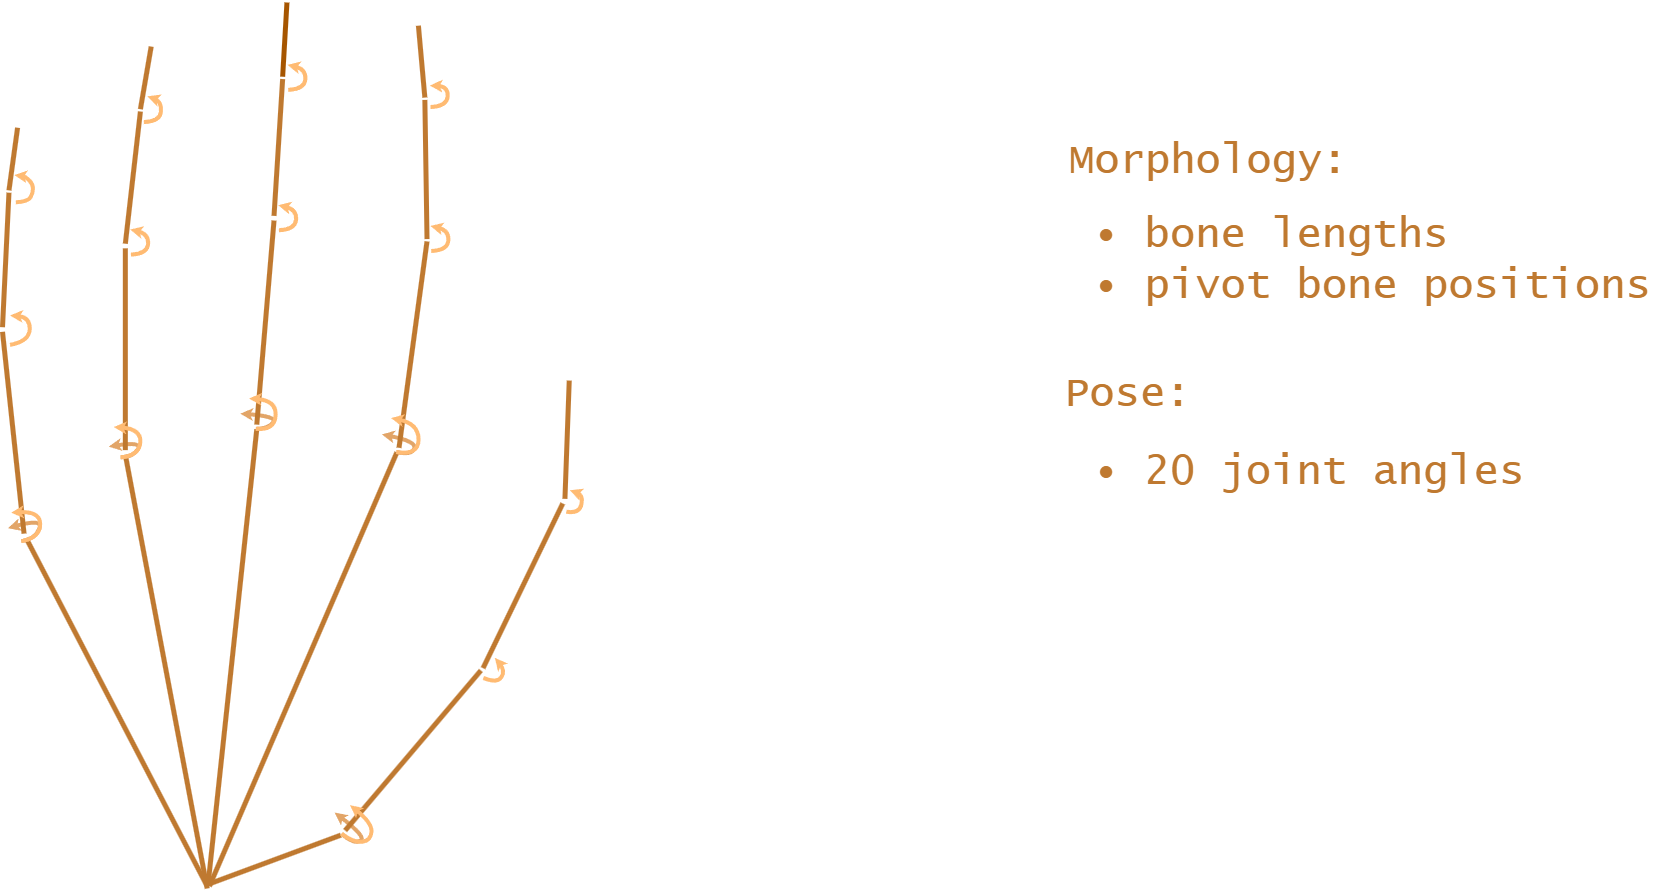

The diagram above was exported from draw.io. Its source (the exported page's mxGraphModel, read from the mxfile embedded in the PNG):
<mxGraphModel dx="2765" dy="903" grid="0" gridSize="1" guides="1" tooltips="1" connect="1" arrows="1" fold="1" page="0" pageScale="1" pageWidth="827" pageHeight="1169" background="light-dark(#FFFFFF,#FFFFFF)" math="0" shadow="0">
  <root>
    <mxCell id="0" />
    <mxCell id="1" parent="0" />
    <mxCell id="ops-tf1noo2AOWXEImjE-31" value="Morphology&lt;span style=&quot;background-color: transparent; color: light-dark(rgb(0, 0, 0), rgb(191, 121, 48));&quot;&gt;:&lt;/span&gt;" style="text;html=1;align=left;verticalAlign=middle;whiteSpace=wrap;rounded=0;fillColor=none;strokeColor=none;shadow=0;glass=0;fontColor=light-dark(#000000,#BF7930);textShadow=0;fontSize=42;fontFamily=Lucida Console;" parent="1" vertex="1">
      <mxGeometry x="2017.27" y="1359" width="595" height="64" as="geometry" />
    </mxCell>
    <mxCell id="ops-tf1noo2AOWXEImjE-32" value="&lt;font&gt;• bone lengths&lt;/font&gt;&lt;div&gt;&lt;font&gt;• pivot bone positions&lt;/font&gt;&lt;/div&gt;" style="text;html=1;align=left;verticalAlign=middle;whiteSpace=wrap;rounded=0;fillColor=none;strokeColor=none;shadow=0;glass=0;fontColor=light-dark(#000000,#BF7930);textShadow=0;fontSize=42;fontFamily=Lucida Console;" parent="1" vertex="1">
      <mxGeometry x="2042.27" y="1439" width="576.73" height="101" as="geometry" />
    </mxCell>
    <mxCell id="ops-tf1noo2AOWXEImjE-34" value="Pose:" style="text;html=1;align=left;verticalAlign=middle;whiteSpace=wrap;rounded=0;fillColor=none;strokeColor=none;shadow=0;glass=0;fontColor=light-dark(#000000,#BF7930);textShadow=0;fontSize=42;fontFamily=Lucida Console;" parent="1" vertex="1">
      <mxGeometry x="2012" y="1592" width="595" height="64" as="geometry" />
    </mxCell>
    <mxCell id="ops-tf1noo2AOWXEImjE-35" value="&lt;font&gt;• 20 joint angles&lt;/font&gt;" style="text;html=1;align=left;verticalAlign=middle;whiteSpace=wrap;rounded=0;fillColor=none;strokeColor=none;shadow=0;glass=0;fontColor=light-dark(#000000,#BF7930);textShadow=0;fontSize=42;fontFamily=Lucida Console;" parent="1" vertex="1">
      <mxGeometry x="2042.27" y="1676" width="477" height="52" as="geometry" />
    </mxCell>
    <mxCell id="nsnfjQK5ywI9INZopSoh-3" value="" style="group" vertex="1" connectable="0" parent="1">
      <mxGeometry x="952" y="1232" width="581" height="886" as="geometry" />
    </mxCell>
    <mxCell id="ops-tf1noo2AOWXEImjE-30" value="" style="endArrow=none;html=1;rounded=0;fillColor=#fa6800;strokeColor=light-dark(#C73500,#BF7930);endFill=0;endSize=12;startArrow=none;startFill=0;startSize=12;strokeWidth=5;" parent="nsnfjQK5ywI9INZopSoh-3" edge="1">
      <mxGeometry width="50" height="50" relative="1" as="geometry">
        <mxPoint x="206.8700921201342" y="881.3612565445028" as="sourcePoint" />
        <mxPoint x="338.3187964881359" y="832.65445026178" as="targetPoint" />
      </mxGeometry>
    </mxCell>
    <mxCell id="ops-tf1noo2AOWXEImjE-4" value="" style="endArrow=none;html=1;rounded=0;fillColor=#fa6800;strokeColor=light-dark(#C73500,#BF7930);endFill=0;endSize=12;startArrow=none;startFill=0;startSize=12;strokeWidth=5;" parent="nsnfjQK5ywI9INZopSoh-3" edge="1">
      <mxGeometry width="50" height="50" relative="1" as="geometry">
        <mxPoint x="206.8700921201342" y="883.6806282722513" as="sourcePoint" />
        <mxPoint x="394.34611310400595" y="449.958115183246" as="targetPoint" />
      </mxGeometry>
    </mxCell>
    <mxCell id="ops-tf1noo2AOWXEImjE-5" value="" style="endArrow=none;html=1;rounded=0;fillColor=#fa6800;strokeColor=light-dark(#C73500,#BF7930);endFill=0;endSize=12;startArrow=none;startFill=0;startSize=12;strokeWidth=5;" parent="nsnfjQK5ywI9INZopSoh-3" edge="1">
      <mxGeometry width="50" height="50" relative="1" as="geometry">
        <mxPoint x="205.4638754818554" y="882.9680502113167" as="sourcePoint" />
        <mxPoint x="254.27782156433148" y="426.7643979057591" as="targetPoint" />
      </mxGeometry>
    </mxCell>
    <mxCell id="ops-tf1noo2AOWXEImjE-6" value="" style="endArrow=none;html=1;rounded=0;fillColor=#fa6800;strokeColor=light-dark(#C73500,#BF7930);endFill=0;endSize=12;startArrow=none;startFill=0;startSize=12;strokeWidth=5;" parent="nsnfjQK5ywI9INZopSoh-3" edge="1">
      <mxGeometry width="50" height="50" relative="1" as="geometry">
        <mxPoint x="204.71519532721595" y="886" as="sourcePoint" />
        <mxPoint x="122.82911719632975" y="452.2774869109945" as="targetPoint" />
      </mxGeometry>
    </mxCell>
    <mxCell id="ops-tf1noo2AOWXEImjE-7" value="" style="endArrow=none;html=1;rounded=0;fillColor=#fa6800;strokeColor=light-dark(#C73500,#BF7930);endFill=0;endSize=12;startArrow=none;startFill=0;startSize=2;strokeWidth=5;" parent="nsnfjQK5ywI9INZopSoh-3" edge="1">
      <mxGeometry width="50" height="50" relative="1" as="geometry">
        <mxPoint x="204.71519532721595" y="883.6806282722513" as="sourcePoint" />
        <mxPoint x="23.70386472209848" y="535.7748691099479" as="targetPoint" />
      </mxGeometry>
    </mxCell>
    <mxCell id="ops-tf1noo2AOWXEImjE-8" value="" style="endArrow=none;html=1;rounded=0;fillColor=#fa6800;strokeColor=light-dark(#C73500,#BF7930);endFill=0;endSize=12;startArrow=none;startFill=0;startSize=12;strokeWidth=5;curved=0;" parent="nsnfjQK5ywI9INZopSoh-3" edge="1">
      <mxGeometry width="50" height="50" relative="1" as="geometry">
        <mxPoint x="480.54198482072826" y="665.659685863874" as="sourcePoint" />
        <mxPoint x="560.2731661586964" y="500.9842931937171" as="targetPoint" />
      </mxGeometry>
    </mxCell>
    <mxCell id="ops-tf1noo2AOWXEImjE-9" value="" style="endArrow=none;html=1;rounded=0;fillColor=#fa6800;strokeColor=light-dark(#C73500,#BF7930);endFill=0;endSize=12;startArrow=none;startFill=0;startSize=12;strokeWidth=5;curved=0;" parent="nsnfjQK5ywI9INZopSoh-3" edge="1">
      <mxGeometry width="50" height="50" relative="1" as="geometry">
        <mxPoint x="562.4280629516148" y="496.3455497382199" as="sourcePoint" />
        <mxPoint x="566.7378565374506" y="378.05759162303656" as="targetPoint" />
      </mxGeometry>
    </mxCell>
    <mxCell id="ops-tf1noo2AOWXEImjE-11" value="" style="endArrow=none;html=1;rounded=0;fillColor=#fa6800;strokeColor=light-dark(#C73500,#BF7930);endFill=0;endSize=12;startArrow=none;startFill=0;startSize=12;strokeWidth=5;" parent="nsnfjQK5ywI9INZopSoh-3" edge="1">
      <mxGeometry width="50" height="50" relative="1" as="geometry">
        <mxPoint x="424.5146682048586" y="236.57591623036652" as="sourcePoint" />
        <mxPoint x="422.3597714119407" y="97.41361256544484" as="targetPoint" />
      </mxGeometry>
    </mxCell>
    <mxCell id="ops-tf1noo2AOWXEImjE-12" value="" style="endArrow=none;html=1;rounded=0;fillColor=#fa6800;strokeColor=light-dark(#C73500,#BF7930);endFill=0;endSize=12;startArrow=none;startFill=0;startSize=12;strokeWidth=5;" parent="nsnfjQK5ywI9INZopSoh-3" edge="1">
      <mxGeometry width="50" height="50" relative="1" as="geometry">
        <mxPoint x="422.3597714119407" y="95.09424083769626" as="sourcePoint" />
        <mxPoint x="415.8950810331864" y="23.19371727748713" as="targetPoint" />
      </mxGeometry>
    </mxCell>
    <mxCell id="ops-tf1noo2AOWXEImjE-14" value="" style="endArrow=none;html=1;rounded=0;fillColor=#fa6800;strokeColor=light-dark(#C73500,#BF7930);endFill=0;endSize=12;startArrow=none;startFill=0;startSize=12;strokeWidth=5;" parent="nsnfjQK5ywI9INZopSoh-3" edge="1">
      <mxGeometry width="50" height="50" relative="1" as="geometry">
        <mxPoint x="271.51699590767606" y="213.38219895287955" as="sourcePoint" />
        <mxPoint x="280.13658307934827" y="76.53926701570674" as="targetPoint" />
      </mxGeometry>
    </mxCell>
    <mxCell id="ops-tf1noo2AOWXEImjE-15" value="" style="endArrow=none;html=1;rounded=0;fillColor=#fa6800;strokeColor=light-dark(#C73500,#A65500);endFill=0;endSize=12;startArrow=none;startFill=0;startSize=12;strokeWidth=5;" parent="nsnfjQK5ywI9INZopSoh-3" edge="1">
      <mxGeometry width="50" height="50" relative="1" as="geometry">
        <mxPoint x="280.13658307934827" y="74.2198952879582" as="sourcePoint" />
        <mxPoint x="284.44637666518446" as="targetPoint" />
      </mxGeometry>
    </mxCell>
    <mxCell id="ops-tf1noo2AOWXEImjE-23" value="" style="endArrow=none;html=1;rounded=0;fillColor=#fa6800;strokeColor=light-dark(#C73500,#BF7930);endFill=0;endSize=12;startArrow=none;startFill=0;startSize=12;strokeWidth=5;" parent="nsnfjQK5ywI9INZopSoh-3" edge="1">
      <mxGeometry width="50" height="50" relative="1" as="geometry">
        <mxPoint x="122.82911719632975" y="241.21465968586372" as="sourcePoint" />
        <mxPoint x="137.91339474675615" y="109.01047120418832" as="targetPoint" />
      </mxGeometry>
    </mxCell>
    <mxCell id="ops-tf1noo2AOWXEImjE-26" value="" style="endArrow=none;html=1;rounded=0;fillColor=#fa6800;strokeColor=light-dark(#C73500,#BF7930);endFill=0;endSize=12;startArrow=none;startFill=0;startSize=12;strokeWidth=5;" parent="nsnfjQK5ywI9INZopSoh-3" edge="1">
      <mxGeometry width="50" height="50" relative="1" as="geometry">
        <mxPoint y="324.7120418848169" as="sourcePoint" />
        <mxPoint x="6.464690378754368" y="190.1884816753929" as="targetPoint" />
      </mxGeometry>
    </mxCell>
    <mxCell id="ops-tf1noo2AOWXEImjE-27" value="" style="endArrow=none;html=1;rounded=0;fillColor=#fa6800;strokeColor=light-dark(#C73500,#BF7930);endFill=0;endSize=12;startArrow=none;startFill=0;startSize=12;strokeWidth=5;" parent="nsnfjQK5ywI9INZopSoh-3" edge="1">
      <mxGeometry width="50" height="50" relative="1" as="geometry">
        <mxPoint x="6.464690378754368" y="187.86910994764412" as="sourcePoint" />
        <mxPoint x="15.084277550426423" y="125.2460732984291" as="targetPoint" />
      </mxGeometry>
    </mxCell>
    <mxCell id="ops-tf1noo2AOWXEImjE-28" value="" style="endArrow=none;html=1;rounded=0;fillColor=#fa6800;strokeColor=light-dark(#C73500,#BF7930);endFill=0;endSize=12;startArrow=none;startFill=0;startSize=12;strokeWidth=5;" parent="nsnfjQK5ywI9INZopSoh-3" edge="1">
      <mxGeometry width="50" height="50" relative="1" as="geometry">
        <mxPoint x="137.91339474675615" y="106.69109947643977" as="sourcePoint" />
        <mxPoint x="148.68787871134634" y="44.0680628272252" as="targetPoint" />
      </mxGeometry>
    </mxCell>
    <mxCell id="ops-tf1noo2AOWXEImjE-43" value="" style="curved=1;endArrow=classic;html=1;rounded=0;strokeWidth=4;strokeColor=#E2A568;startSize=2;endSize=0;" parent="nsnfjQK5ywI9INZopSoh-3" edge="1">
      <mxGeometry width="50" height="50" relative="1" as="geometry">
        <mxPoint x="339.0153945450612" y="831.238608885805" as="sourcePoint" />
        <mxPoint x="332.1933839983261" y="810.0776071139854" as="targetPoint" />
        <Array as="points">
          <mxPoint x="351.0007872815027" y="841.9412519186693" />
          <mxPoint x="364.69837898029306" y="834.8061565634266" />
        </Array>
      </mxGeometry>
    </mxCell>
    <mxCell id="ops-tf1noo2AOWXEImjE-1" value="" style="endArrow=none;html=1;rounded=0;fillColor=#fa6800;strokeColor=light-dark(#C73500,#BF7930);endFill=0;endSize=12;startArrow=none;startFill=0;startSize=12;strokeWidth=5;" parent="nsnfjQK5ywI9INZopSoh-3" edge="1">
      <mxGeometry width="50" height="50" relative="1" as="geometry">
        <mxPoint x="342.62859007397213" y="828.0157068062829" as="sourcePoint" />
        <mxPoint x="478.3870880278102" y="667.979057591623" as="targetPoint" />
      </mxGeometry>
    </mxCell>
    <mxCell id="ops-tf1noo2AOWXEImjE-44" value="" style="curved=1;endArrow=classic;html=1;rounded=0;strokeWidth=4;strokeColor=#FFBB73;startSize=2;endSize=0;" parent="nsnfjQK5ywI9INZopSoh-3" edge="1">
      <mxGeometry width="50" height="50" relative="1" as="geometry">
        <mxPoint x="339.0153945450612" y="831.238608885805" as="sourcePoint" />
        <mxPoint x="347.5763893568051" y="802.698227464833" as="targetPoint" />
        <Array as="points">
          <mxPoint x="351.0007872815027" y="840.1574780798586" />
          <mxPoint x="368.12277690499064" y="838.3737042410479" />
          <mxPoint x="369.83497586733944" y="820.5359658529404" />
        </Array>
      </mxGeometry>
    </mxCell>
    <mxCell id="ops-tf1noo2AOWXEImjE-47" value="" style="curved=1;endArrow=classic;html=1;rounded=0;strokeWidth=4;strokeColor=#E2A568;startSize=2;endSize=0;" parent="nsnfjQK5ywI9INZopSoh-3" edge="1">
      <mxGeometry width="50" height="50" relative="1" as="geometry">
        <mxPoint x="393.8057613402224" y="449.5110073803066" as="sourcePoint" />
        <mxPoint x="379.38084565381604" y="431.89814066289404" as="targetPoint" />
        <Array as="points">
          <mxPoint x="409.2155520013616" y="453.078555057928" />
          <mxPoint x="414.352148888408" y="438.808364347442" />
        </Array>
      </mxGeometry>
    </mxCell>
    <mxCell id="ops-tf1noo2AOWXEImjE-10" value="" style="endArrow=none;html=1;rounded=0;fillColor=#fa6800;strokeColor=light-dark(#C73500,#BF7930);endFill=0;endSize=12;startArrow=none;startFill=0;startSize=12;strokeWidth=5;" parent="nsnfjQK5ywI9INZopSoh-3" edge="1">
      <mxGeometry width="50" height="50" relative="1" as="geometry">
        <mxPoint x="396.5010098969235" y="445.3193717277488" as="sourcePoint" />
        <mxPoint x="424.5146682048586" y="238.89528795811518" as="targetPoint" />
      </mxGeometry>
    </mxCell>
    <mxCell id="ops-tf1noo2AOWXEImjE-48" value="" style="curved=1;endArrow=classic;html=1;rounded=0;strokeWidth=4;strokeColor=#FFBB73;startSize=2;endSize=0;" parent="nsnfjQK5ywI9INZopSoh-3" edge="1">
      <mxGeometry width="50" height="50" relative="1" as="geometry">
        <mxPoint x="393.8057613402224" y="449.5110073803066" as="sourcePoint" />
        <mxPoint x="388.66916445317634" y="415.6193044429025" as="targetPoint" />
        <Array as="points">
          <mxPoint x="416.0643478507571" y="453.078555057928" />
          <mxPoint x="416.0643478507571" y="420.97062595933465" />
        </Array>
      </mxGeometry>
    </mxCell>
    <mxCell id="ops-tf1noo2AOWXEImjE-50" value="" style="curved=1;endArrow=classic;html=1;rounded=0;strokeWidth=4;strokeColor=#E2A568;startSize=2;endSize=0;" parent="nsnfjQK5ywI9INZopSoh-3" edge="1">
      <mxGeometry width="50" height="50" relative="1" as="geometry">
        <mxPoint x="253.4054464276215" y="426.3219474757667" as="sourcePoint" />
        <mxPoint x="237.8184606873464" y="411.1269199676637" as="targetPoint" />
        <Array as="points">
          <mxPoint x="265.39083916406304" y="426.3219474757667" />
          <mxPoint x="275.66403293815586" y="413.83553060409173" />
        </Array>
      </mxGeometry>
    </mxCell>
    <mxCell id="ops-tf1noo2AOWXEImjE-13" value="" style="endArrow=none;html=1;rounded=0;fillColor=#fa6800;strokeColor=light-dark(#C73500,#BF7930);endFill=0;endSize=12;startArrow=none;startFill=0;startSize=12;strokeWidth=5;" parent="nsnfjQK5ywI9INZopSoh-3" edge="1">
      <mxGeometry width="50" height="50" relative="1" as="geometry">
        <mxPoint x="254.27782156433148" y="422.1256544502617" as="sourcePoint" />
        <mxPoint x="271.51699590767606" y="218.02094240837664" as="targetPoint" />
      </mxGeometry>
    </mxCell>
    <mxCell id="ops-tf1noo2AOWXEImjE-51" value="" style="curved=1;endArrow=classic;html=1;rounded=0;strokeWidth=4;strokeColor=#FFBB73;startSize=2;endSize=0;" parent="nsnfjQK5ywI9INZopSoh-3" edge="1">
      <mxGeometry width="50" height="50" relative="1" as="geometry">
        <mxPoint x="253.4054464276215" y="426.3219474757667" as="sourcePoint" />
        <mxPoint x="246.5566505782264" y="395.99779221598436" as="targetPoint" />
        <Array as="points">
          <mxPoint x="272.2396350134583" y="428.1057213145777" />
          <mxPoint x="273.951833975807" y="397.78156605479495" />
        </Array>
      </mxGeometry>
    </mxCell>
    <mxCell id="ops-tf1noo2AOWXEImjE-54" value="" style="curved=1;endArrow=classic;html=1;rounded=0;strokeWidth=4;strokeColor=#E2A568;startSize=2;endSize=0;" parent="nsnfjQK5ywI9INZopSoh-3" edge="1">
      <mxGeometry width="50" height="50" relative="1" as="geometry">
        <mxPoint x="118.14172840206683" y="454.8623288967387" as="sourcePoint" />
        <mxPoint x="106.26553728416255" y="444.07437348423605" as="targetPoint" />
        <Array as="points">
          <mxPoint x="130.12712113850836" y="454.8623288967387" />
          <mxPoint x="140.40031491260115" y="438.808364347442" />
        </Array>
      </mxGeometry>
    </mxCell>
    <mxCell id="ops-tf1noo2AOWXEImjE-22" value="" style="endArrow=none;html=1;rounded=0;fillColor=#fa6800;strokeColor=light-dark(#C73500,#BF7930);endFill=0;endSize=12;startArrow=none;startFill=0;startSize=12;strokeWidth=5;" parent="nsnfjQK5ywI9INZopSoh-3" edge="1">
      <mxGeometry width="50" height="50" relative="1" as="geometry">
        <mxPoint x="122.82911719632975" y="447.6387434554974" as="sourcePoint" />
        <mxPoint x="122.82911719632975" y="245.85340314136104" as="targetPoint" />
      </mxGeometry>
    </mxCell>
    <mxCell id="ops-tf1noo2AOWXEImjE-55" value="" style="curved=1;endArrow=classic;html=1;rounded=0;strokeWidth=4;strokeColor=#FFBB73;startSize=2;endSize=0;" parent="nsnfjQK5ywI9INZopSoh-3" edge="1">
      <mxGeometry width="50" height="50" relative="1" as="geometry">
        <mxPoint x="118.14172840206683" y="454.8623288967387" as="sourcePoint" />
        <mxPoint x="111.29293255267153" y="424.53817363695606" as="targetPoint" />
        <Array as="points">
          <mxPoint x="136.97591698790353" y="453.078555057928" />
          <mxPoint x="138.68811595025232" y="426.3219474757667" />
        </Array>
      </mxGeometry>
    </mxCell>
    <mxCell id="ops-tf1noo2AOWXEImjE-56" value="" style="curved=1;endArrow=classic;html=1;rounded=0;strokeWidth=4;strokeColor=#E2A568;startSize=2;endSize=0;" parent="nsnfjQK5ywI9INZopSoh-3" edge="1">
      <mxGeometry width="50" height="50" relative="1" as="geometry">
        <mxPoint x="18.834188585836717" y="538.6996993208437" as="sourcePoint" />
        <mxPoint x="5.455960111070541" y="525.7267582861762" as="targetPoint" />
        <Array as="points">
          <mxPoint x="32.531780284627104" y="536.9159254820329" />
          <mxPoint x="41.09277509637107" y="515.5106394163039" />
        </Array>
      </mxGeometry>
    </mxCell>
    <mxCell id="ops-tf1noo2AOWXEImjE-25" value="" style="endArrow=none;html=1;rounded=0;fillColor=#fa6800;strokeColor=light-dark(#C73500,#BF7930);endFill=0;endSize=12;startArrow=none;startFill=0;startSize=12;strokeWidth=5;" parent="nsnfjQK5ywI9INZopSoh-3" edge="1">
      <mxGeometry width="50" height="50" relative="1" as="geometry">
        <mxPoint x="21.548967929180797" y="531.13612565445" as="sourcePoint" />
        <mxPoint y="329.350785340314" as="targetPoint" />
      </mxGeometry>
    </mxCell>
    <mxCell id="ops-tf1noo2AOWXEImjE-57" value="" style="curved=1;endArrow=classic;html=1;rounded=0;strokeWidth=4;strokeColor=#FFBB73;startSize=2;endSize=0;" parent="nsnfjQK5ywI9INZopSoh-3" edge="1">
      <mxGeometry width="50" height="50" relative="1" as="geometry">
        <mxPoint x="18.834188585836717" y="538.6996993208437" as="sourcePoint" />
        <mxPoint x="8.56099481174397" y="510.1593178998717" as="targetPoint" />
        <Array as="points">
          <mxPoint x="37.66837717167352" y="535.1321516432221" />
          <mxPoint x="37.66837717167352" y="508.37554406106096" />
        </Array>
      </mxGeometry>
    </mxCell>
    <mxCell id="ops-tf1noo2AOWXEImjE-58" value="" style="curved=1;endArrow=classic;html=1;rounded=0;strokeWidth=4;strokeColor=#FFBB73;startSize=2;endSize=0;" parent="nsnfjQK5ywI9INZopSoh-3" edge="1">
      <mxGeometry width="50" height="50" relative="1" as="geometry">
        <mxPoint x="7.600844731774627" y="342.36701697655616" as="sourcePoint" />
        <mxPoint x="7.600844731774627" y="313.0008084074374" as="targetPoint" />
        <Array as="points">
          <mxPoint x="26.904806318111394" y="338.78577202910265" />
          <mxPoint x="27.619767858346084" y="314.43330638641874" />
        </Array>
      </mxGeometry>
    </mxCell>
    <mxCell id="ops-tf1noo2AOWXEImjE-59" value="" style="curved=1;endArrow=classic;html=1;rounded=0;strokeWidth=4;strokeColor=#FFBB73;startSize=2;endSize=0;" parent="nsnfjQK5ywI9INZopSoh-3" edge="1">
      <mxGeometry width="50" height="50" relative="1" as="geometry">
        <mxPoint x="13.320537053652183" y="199.8334680679062" as="sourcePoint" />
        <mxPoint x="11.890613973182795" y="172.6160064672595" as="targetPoint" />
        <Array as="points">
          <mxPoint x="25.474883237642" y="199.11721907841553" />
          <mxPoint x="30.47961401928487" y="190.52223120452703" />
          <mxPoint x="30.47961401928487" y="181.92724333063865" />
          <mxPoint x="23.329998616937917" y="174.04850444624088" />
        </Array>
      </mxGeometry>
    </mxCell>
    <mxCell id="ops-tf1noo2AOWXEImjE-60" value="" style="curved=1;endArrow=classic;html=1;rounded=0;strokeWidth=4;strokeColor=#FFBB73;startSize=2;endSize=0;" parent="nsnfjQK5ywI9INZopSoh-3" edge="1">
      <mxGeometry width="50" height="50" relative="1" as="geometry">
        <mxPoint x="128.4293450314381" y="252.1196443007275" as="sourcePoint" />
        <mxPoint x="127.71438349120339" y="227.0509296685529" as="targetPoint" />
        <Array as="points">
          <mxPoint x="144.87346045683606" y="251.40339531123684" />
          <mxPoint x="146.30338353730545" y="231.34842360549717" />
        </Array>
      </mxGeometry>
    </mxCell>
    <mxCell id="ops-tf1noo2AOWXEImjE-68" value="" style="curved=1;endArrow=classic;html=1;rounded=0;strokeWidth=4;strokeColor=#FFBB73;startSize=2;endSize=0;" parent="nsnfjQK5ywI9INZopSoh-3" edge="1">
      <mxGeometry width="50" height="50" relative="1" as="geometry">
        <mxPoint x="141.29865275566254" y="119.61358124494744" as="sourcePoint" />
        <mxPoint x="144.87346045683606" y="93.82861762328213" as="targetPoint" />
        <Array as="points">
          <mxPoint x="157.74276818106057" y="118.89733225545673" />
          <mxPoint x="159.17269126152996" y="98.84236054971704" />
        </Array>
      </mxGeometry>
    </mxCell>
    <mxCell id="ops-tf1noo2AOWXEImjE-69" value="" style="curved=1;endArrow=classic;html=1;rounded=0;strokeWidth=4;strokeColor=#FFBB73;startSize=2;endSize=0;" parent="nsnfjQK5ywI9INZopSoh-3" edge="1">
      <mxGeometry width="50" height="50" relative="1" as="geometry">
        <mxPoint x="428.7131919300099" y="248.538399353274" as="sourcePoint" />
        <mxPoint x="427.99823038977524" y="223.46968472109938" as="targetPoint" />
        <Array as="points">
          <mxPoint x="445.157307355408" y="247.82215036378332" />
          <mxPoint x="446.5872304358774" y="227.76717865804363" />
        </Array>
      </mxGeometry>
    </mxCell>
    <mxCell id="ops-tf1noo2AOWXEImjE-70" value="" style="curved=1;endArrow=classic;html=1;rounded=0;strokeWidth=4;strokeColor=#FFBB73;startSize=2;endSize=0;" parent="nsnfjQK5ywI9INZopSoh-3" edge="1">
      <mxGeometry width="50" height="50" relative="1" as="geometry">
        <mxPoint x="427.99823038977524" y="104.57235246564267" as="sourcePoint" />
        <mxPoint x="427.2832688495406" y="83.08488278092157" as="targetPoint" />
        <Array as="points">
          <mxPoint x="444.44234581517327" y="103.85610347615199" />
          <mxPoint x="445.8722688956426" y="83.80113177041228" />
        </Array>
      </mxGeometry>
    </mxCell>
    <mxCell id="ops-tf1noo2AOWXEImjE-71" value="" style="curved=1;endArrow=classic;html=1;rounded=0;strokeWidth=4;strokeColor=#FFBB73;startSize=2;endSize=0;" parent="nsnfjQK5ywI9INZopSoh-3" edge="1">
      <mxGeometry width="50" height="50" relative="1" as="geometry">
        <mxPoint x="276.42638386001994" y="227.76717865804363" as="sourcePoint" />
        <mxPoint x="275.71142231978524" y="202.69846402586904" as="targetPoint" />
        <Array as="points">
          <mxPoint x="292.8704992854179" y="227.0509296685529" />
          <mxPoint x="294.3004223658873" y="206.9959579628132" />
        </Array>
      </mxGeometry>
    </mxCell>
    <mxCell id="ops-tf1noo2AOWXEImjE-72" value="" style="curved=1;endArrow=classic;html=1;rounded=0;strokeWidth=4;strokeColor=#FFBB73;startSize=2;endSize=0;" parent="nsnfjQK5ywI9INZopSoh-3" edge="1">
      <mxGeometry width="50" height="50" relative="1" as="geometry">
        <mxPoint x="285.720883883071" y="87.38237671786581" as="sourcePoint" />
        <mxPoint x="285.0059223428363" y="62.313662085691185" as="targetPoint" />
        <Array as="points">
          <mxPoint x="302.16499930846896" y="86.6661277283751" />
          <mxPoint x="303.59492238893836" y="66.6111560226354" />
        </Array>
      </mxGeometry>
    </mxCell>
    <mxCell id="ops-tf1noo2AOWXEImjE-74" value="" style="curved=1;endArrow=classic;html=1;rounded=0;strokeWidth=4;strokeColor=#FFBB73;startSize=2;endSize=0;" parent="nsnfjQK5ywI9INZopSoh-3" edge="1">
      <mxGeometry width="50" height="50" relative="1" as="geometry">
        <mxPoint x="480.9053843671427" y="675.4227970897333" as="sourcePoint" />
        <mxPoint x="492.3447690108979" y="655.3678253839936" as="targetPoint" />
        <Array as="points">
          <mxPoint x="494.489653631602" y="681.1527890056589" />
          <mxPoint x="503.0691921144182" y="668.2603071948263" />
        </Array>
      </mxGeometry>
    </mxCell>
    <mxCell id="ops-tf1noo2AOWXEImjE-75" value="" style="curved=1;endArrow=classic;html=1;rounded=0;strokeWidth=4;strokeColor=#FFBB73;startSize=2;endSize=0;" parent="nsnfjQK5ywI9INZopSoh-3" edge="1">
      <mxGeometry width="50" height="50" relative="1" as="geometry">
        <mxPoint x="563.8409230343673" y="509.25303152789013" as="sourcePoint" />
        <mxPoint x="567.4157307355409" y="487.76556184316905" as="targetPoint" />
        <Array as="points">
          <mxPoint x="576.7102307585919" y="511.40177849636206" />
          <mxPoint x="581" y="492.7793047696038" />
        </Array>
      </mxGeometry>
    </mxCell>
  </root>
</mxGraphModel>